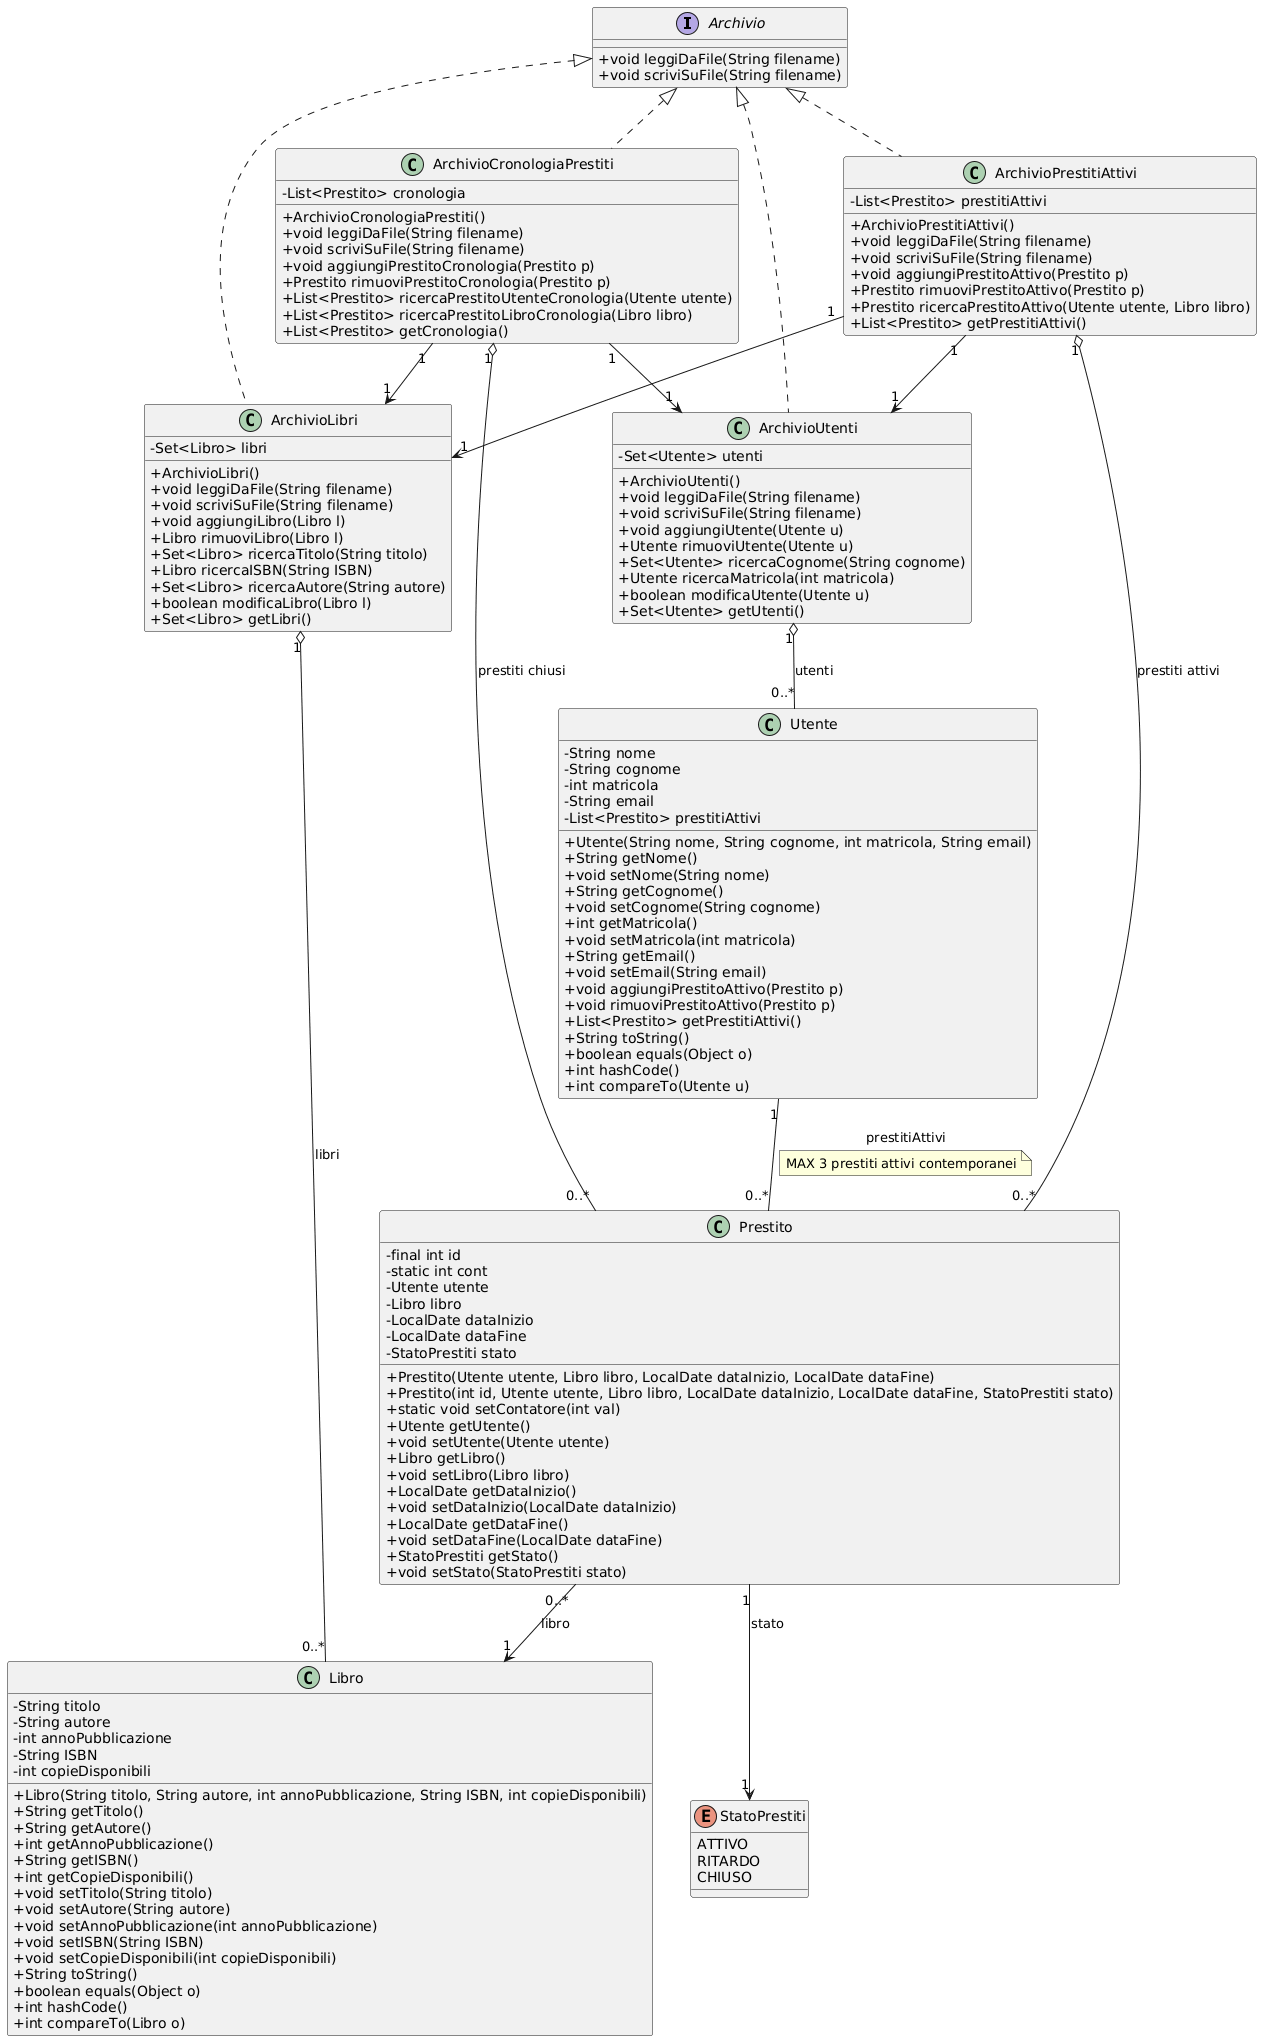

The diagram above was rendered by PlantUML. Its source (embedded in the PNG):
@startuml
top to bottom direction
skinparam classAttributeIconSize 0

' =====================================================
'                    INTERFACCIA ARCHIVIO
' =====================================================

interface Archivio {
  + void leggiDaFile(String filename)
  + void scriviSuFile(String filename)
}

' =====================================================
'                         LIBRO
' =====================================================

class Libro {
  - String titolo
  - String autore
  - int annoPubblicazione
  - String ISBN
  - int copieDisponibili

  + Libro(String titolo, String autore, int annoPubblicazione, String ISBN, int copieDisponibili)
  + String getTitolo()
  + String getAutore()
  + int getAnnoPubblicazione()
  + String getISBN()
  + int getCopieDisponibili()
  + void setTitolo(String titolo)
  + void setAutore(String autore)
  + void setAnnoPubblicazione(int annoPubblicazione)
  + void setISBN(String ISBN)
  + void setCopieDisponibili(int copieDisponibili)
  + String toString()
  + boolean equals(Object o)
  + int hashCode()
  + int compareTo(Libro o)
}

' =====================================================
'                        UTENTE
' =====================================================

class Utente {
  - String nome
  - String cognome
  - int matricola
  - String email
  - List<Prestito> prestitiAttivi

  + Utente(String nome, String cognome, int matricola, String email)
  + String getNome()
  + void setNome(String nome)
  + String getCognome()
  + void setCognome(String cognome)
  + int getMatricola()
  + void setMatricola(int matricola)
  + String getEmail()
  + void setEmail(String email)
  + void aggiungiPrestitoAttivo(Prestito p)
  + void rimuoviPrestitoAttivo(Prestito p)
  + List<Prestito> getPrestitiAttivi()
  + String toString()
  + boolean equals(Object o)
  + int hashCode()
  + int compareTo(Utente u)
}

' =====================================================
'                        PRESTITO
' =====================================================

class Prestito {
  - final int id
  - static int cont
  - Utente utente
  - Libro libro
  - LocalDate dataInizio
  - LocalDate dataFine
  - StatoPrestiti stato

  + Prestito(Utente utente, Libro libro, LocalDate dataInizio, LocalDate dataFine)
  + Prestito(int id, Utente utente, Libro libro, LocalDate dataInizio, LocalDate dataFine, StatoPrestiti stato)
  + static void setContatore(int val)
  + Utente getUtente()
  + void setUtente(Utente utente)
  + Libro getLibro()
  + void setLibro(Libro libro)
  + LocalDate getDataInizio()
  + void setDataInizio(LocalDate dataInizio)
  + LocalDate getDataFine()
  + void setDataFine(LocalDate dataFine)
  + StatoPrestiti getStato()
  + void setStato(StatoPrestiti stato)
}

' =====================================================
'                     ENUM STATO PRESTITI
' =====================================================

enum StatoPrestiti {
  ATTIVO
  RITARDO
  CHIUSO
}

' =====================================================
'                    ARCHIVI DI DOMINIO
' =====================================================

class ArchivioLibri implements Archivio {
  - Set<Libro> libri

  + ArchivioLibri()
  + void leggiDaFile(String filename)
  + void scriviSuFile(String filename)
  + void aggiungiLibro(Libro l)
  + Libro rimuoviLibro(Libro l)
  + Set<Libro> ricercaTitolo(String titolo)
  + Libro ricercaISBN(String ISBN)
  + Set<Libro> ricercaAutore(String autore)
  + boolean modificaLibro(Libro l)
  + Set<Libro> getLibri()
}

class ArchivioUtenti implements Archivio {
  - Set<Utente> utenti

  + ArchivioUtenti()
  + void leggiDaFile(String filename)
  + void scriviSuFile(String filename)
  + void aggiungiUtente(Utente u)
  + Utente rimuoviUtente(Utente u)
  + Set<Utente> ricercaCognome(String cognome)
  + Utente ricercaMatricola(int matricola)
  + boolean modificaUtente(Utente u)
  + Set<Utente> getUtenti()
}

class ArchivioPrestitiAttivi implements Archivio {
  - List<Prestito> prestitiAttivi

  + ArchivioPrestitiAttivi()
  + void leggiDaFile(String filename)
  + void scriviSuFile(String filename)
  + void aggiungiPrestitoAttivo(Prestito p)
  + Prestito rimuoviPrestitoAttivo(Prestito p)
  + Prestito ricercaPrestitoAttivo(Utente utente, Libro libro)
  + List<Prestito> getPrestitiAttivi()
}

class ArchivioCronologiaPrestiti implements Archivio {
  - List<Prestito> cronologia

  + ArchivioCronologiaPrestiti()
  + void leggiDaFile(String filename)
  + void scriviSuFile(String filename)
  + void aggiungiPrestitoCronologia(Prestito p)
  + Prestito rimuoviPrestitoCronologia(Prestito p)
  + List<Prestito> ricercaPrestitoUtenteCronologia(Utente utente)
  + List<Prestito> ricercaPrestitoLibroCronologia(Libro libro)
  + List<Prestito> getCronologia()
}

' =====================================================
'                 RELAZIONI (DESCRITTE BENE)
' =====================================================

' Utente ↔ Prestito (BIDIREZIONALE, SOLO PRESTITI ATTIVI)

Utente "1" -- "0..*" Prestito : prestitiAttivi
note on link
  MAX 3 prestiti attivi contemporanei
end note

' Prestito → Libro (UNIDIREZIONALE: il prestito conosce il libro)
Prestito "0..*" --> "1" Libro : libro

' Prestito → StatoPrestiti (UNIDIREZIONALE)
Prestito "1" --> "1" StatoPrestiti : stato

' ArchivioLibri aggrega i libri (AGGREGAZIONE)
ArchivioLibri "1" o-- "0..*" Libro : libri

' ArchivioUtenti aggrega gli utenti (AGGREGAZIONE)
ArchivioUtenti "1" o-- "0..*" Utente : utenti

' ArchivioPrestitiAttivi compone i prestiti attivi (COMPOSIZIONE)
ArchivioPrestitiAttivi "1" o-- "0..*" Prestito : prestiti attivi
ArchivioPrestitiAttivi "1" --> "1"  ArchivioUtenti
ArchivioPrestitiAttivi "1" --> "1" ArchivioLibri

' ArchivioCronologiaPrestiti compone i prestiti storicizzati (COMPOSIZIONE)
ArchivioCronologiaPrestiti "1" o-- "0..*" Prestito : prestiti chiusi
ArchivioCronologiaPrestiti "1" --> "1" ArchivioUtenti
ArchivioCronologiaPrestiti "1" --> "1" ArchivioLibri
@enduml